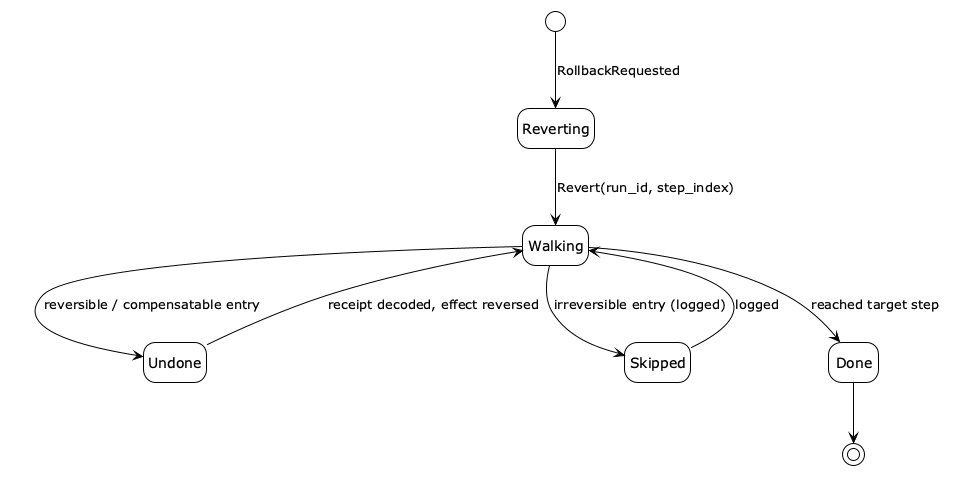

The diagram above was rendered by PlantUML. Its source (embedded in the PNG):
@startuml
!theme plain
hide empty description

[*] --> Reverting : RollbackRequested
Reverting --> Walking : Revert(run_id, step_index)
Walking --> Undone : reversible / compensatable entry
Walking --> Skipped : irreversible entry (logged)
Undone --> Walking : receipt decoded, effect reversed
Skipped --> Walking : logged
Walking --> Done : reached target step
Done --> [*]
@enduml